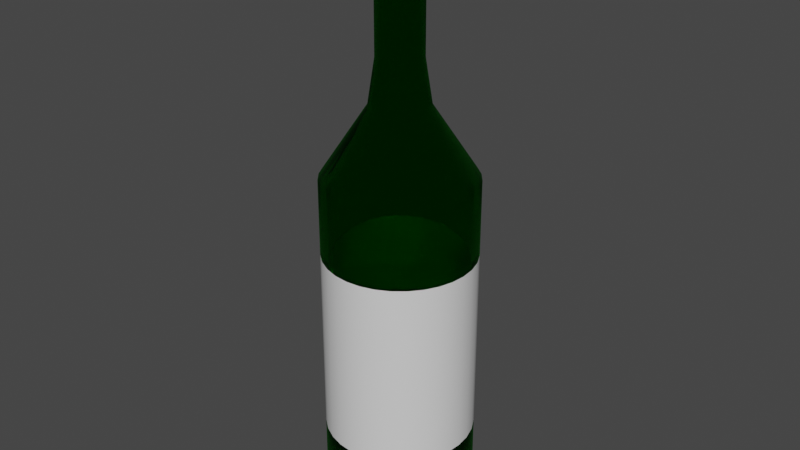# Source: Bottle1.blend  (saved by Blender 2.81.16; exported with 4.5.12 LTS)
import bpy
from mathutils import Matrix  # noqa: F401  (used for matrix-valued properties, if any)

bpy.ops.wm.read_factory_settings(use_empty=True)
scene = bpy.context.scene
scene.name = 'Scene'

# ---- collections
col_collection = bpy.data.collections.new('Collection'); scene.collection.children.link(col_collection)

# ---- images (referenced by path relative to the original .blend; pixels are not part of the script)
import os
ASSET_DIR = os.environ.get("B2B_ASSET_DIR", "")  # directory of the original .blend (textures are referenced by path, not embedded)
HERE = os.path.dirname(os.path.abspath(__file__))  # packed textures are extracted next to this script under _unpacked/

def load_image(name, relpath, width, height, colorspace="sRGB"):
    """Load a texture the original file referenced (path relative to the .blend, or extracted next to this script)."""
    p = next((c for c in (os.path.join(HERE, relpath), os.path.join(ASSET_DIR, relpath)) if relpath and os.path.exists(c)), "")
    if p:
        img = bpy.data.images.load(p, check_existing=True)
        img.name = name
    else:  # same state as the original file: an image datablock whose file is absent (Cycles renders it pink)
        img = bpy.data.images.new(name, width, height)
        img.source = "FILE"
        img.filepath = "//" + (relpath or name)
    img.colorspace_settings.name = colorspace
    return img
img_untitled = load_image('Untitled', 'BottleTex.png', 1024, 1024, 'sRGB')

# ---- materials (node trees are filled in below, after node groups)
mat_material_001 = bpy.data.materials.new('Material.001')
mat_material_002 = bpy.data.materials.new('Material.002')

# ---- material node trees
mat_material_001.use_nodes = True; mat_material_001.node_tree.nodes.clear()
_N = mat_material_001.node_tree.nodes; _L = mat_material_001.node_tree.links
n0 = _N.new('ShaderNodeOutputMaterial'); n0.name = 'Material Output'; n0.location = (300, 300)
n1 = _N.new('ShaderNodeBsdfGlass'); n1.name = 'Glass BSDF'; n1.location = (-95, 265)
n1.distribution = 'BECKMANN'
n1.inputs[0].default_value = (0.1277, 1.0, 0.1345, 1.0)
n1.inputs[2].default_value = 1.45
n2 = _N.new('ShaderNodeBsdfRefraction'); n2.name = 'Refraction BSDF'; n2.location = (-92, 48)
n2.inputs[0].default_value = (0.01546, 0.252, 0.01759, 1.0)
n3 = _N.new('ShaderNodeMixShader'); n3.name = 'Mix Shader'; n3.location = (109, 182)
n4 = _N.new('ShaderNodeTexImage'); n4.name = 'Image Texture'; n4.location = (-592, 255)
n4.image = img_untitled
_L.new(n1.outputs[0], n3.inputs[1])
_L.new(n2.outputs[0], n3.inputs[2])
_L.new(n3.outputs[0], n0.inputs[0])
n0.is_active_output = True
mat_material_002.use_nodes = True; mat_material_002.node_tree.nodes.clear()
_N = mat_material_002.node_tree.nodes; _L = mat_material_002.node_tree.links
n0 = _N.new('ShaderNodeOutputMaterial'); n0.name = 'Material Output'; n0.location = (300, 300)
n1 = _N.new('ShaderNodeBsdfPrincipled'); n1.name = 'Principled BSDF'; n1.location = (10, 300)
n1.distribution = 'GGX'
n1.subsurface_method = 'BURLEY'
n1.inputs[3].default_value = 1.45
n1.inputs[27].default_value = (0.0, 0.0, 0.0, 1.0)
n1.inputs[28].default_value = 1.0
n2 = _N.new('ShaderNodeTexImage'); n2.name = 'Image Texture'; n2.location = (-495, 312)
n2.image = img_untitled
_L.new(n1.outputs[0], n0.inputs[0])
n0.is_active_output = True

# ---- world
world_world = bpy.data.worlds.new('World'); scene.world = world_world
world_world.use_nodes = True; world_world.node_tree.nodes.clear()
_N = world_world.node_tree.nodes; _L = world_world.node_tree.links
n0 = _N.new('ShaderNodeOutputWorld'); n0.name = 'World Output'; n0.location = (300, 300)
n1 = _N.new('ShaderNodeBackground'); n1.name = 'Background'; n1.location = (10, 300)
n1.inputs[0].default_value = (0.05088, 0.05088, 0.05088, 1.0)
_L.new(n1.outputs[0], n0.inputs[0])
n0.is_active_output = True
world_world.color = (0.05088, 0.05088, 0.05088)
world_world.use_sun_shadow = False
world_world.sun_shadow_jitter_overblur = 0.0

# ---- meshes
me_cylinder_002 = bpy.data.meshes.new('Cylinder.002')
me_cylinder_002.from_pydata([(0.0, 0.8819, -0.8091), (0.172, 0.8649, -0.8091), (0.3375, 0.8147, -0.8091), (0.4899, 0.7333, -0.8091), (0.6236, 0.6236, -0.8091), (0.7333, 0.4899, -0.8091), (0.8147, 0.3375, -0.8091), (0.8649, 0.172, -0.8091), (0.8819, 6.658e-08, -0.8091), (0.8649, -0.172, -0.8091), (0.8147, -0.3375, -0.8091), (0.7333, -0.4899, -0.8091), (0.6236, -0.6236, -0.8091), (0.4899, -0.7333, -0.8091), (0.3375, -0.8147, -0.8091), (0.172, -0.8649, -0.8091), (-2.874e-07, -0.8819, -0.8091), (-0.172, -0.8649, -0.8091), (-0.3375, -0.8147, -0.8091), (-0.4899, -0.7333, -0.8091), (-0.6236, -0.6236, -0.8091), (-0.7333, -0.4899, -0.8091), (-0.8147, -0.3375, -0.8091), (-0.8649, -0.172, -0.8091), (-0.8819, 8.515e-07, -0.8091), (-0.8649, 0.172, -0.8091), (-0.8147, 0.3375, -0.8091), (-0.7332, 0.4899, -0.8091), (-0.6236, 0.6236, -0.8091), (-0.4899, 0.7333, -0.8091), (-0.3375, 0.8147, -0.8091), (-0.172, 0.8649, -0.8091), (0.0, 1.0, -1.0), (0.0, 1.0, 2.986), (0.1951, 0.9808, -1.0), (0.1951, 0.9808, 2.986), (0.3827, 0.9239, -1.0), (0.3827, 0.9239, 2.986), (0.5556, 0.8315, -1.0), (0.5556, 0.8315, 2.986), (0.7071, 0.7071, -1.0), (0.7071, 0.7071, 2.986), (0.8315, 0.5556, -1.0), (0.8315, 0.5556, 2.986), (0.9239, 0.3827, -1.0), (0.9239, 0.3827, 2.986), (0.9808, 0.1951, -1.0), (0.9808, 0.1951, 2.986), (1.0, 7.55e-08, -1.0), (1.0, 7.55e-08, 2.986), (0.9808, -0.1951, -1.0), (0.9808, -0.1951, 2.986), (0.9239, -0.3827, -1.0), (0.9239, -0.3827, 2.986), (0.8315, -0.5556, -1.0), (0.8315, -0.5556, 2.986), (0.7071, -0.7071, -1.0), (0.7071, -0.7071, 2.986), (0.5556, -0.8315, -1.0), (0.5556, -0.8315, 2.986), (0.3827, -0.9239, -1.0), (0.3827, -0.9239, 2.986), (0.1951, -0.9808, -1.0), (0.1951, -0.9808, 2.986), (-3.258e-07, -1.0, -1.0), (-3.258e-07, -1.0, 2.986), (-0.1951, -0.9808, -1.0), (-0.1951, -0.9808, 2.986), (-0.3827, -0.9239, -1.0), (-0.3827, -0.9239, 2.986), (-0.5556, -0.8315, -1.0), (-0.5556, -0.8315, 2.986), (-0.7071, -0.7071, -1.0), (-0.7071, -0.7071, 2.986), (-0.8315, -0.5556, -1.0), (-0.8315, -0.5556, 2.986), (-0.9239, -0.3827, -1.0), (-0.9239, -0.3827, 2.986), (-0.9808, -0.1951, -1.0), (-0.9808, -0.1951, 2.986), (-1.0, 9.656e-07, -1.0), (-1.0, 9.656e-07, 2.986), (-0.9808, 0.1951, -1.0), (-0.9808, 0.1951, 2.986), (-0.9239, 0.3827, -1.0), (-0.9239, 0.3827, 2.986), (-0.8315, 0.5556, -1.0), (-0.8315, 0.5556, 2.986), (-0.7071, 0.7071, -1.0), (-0.7071, 0.7071, 2.986), (-0.5556, 0.8315, -1.0), (-0.5556, 0.8315, 2.986), (-0.3827, 0.9239, -1.0), (-0.3827, 0.9239, 2.986), (-0.1951, 0.9808, -1.0), (-0.1951, 0.9808, 2.986), (0.7333, -0.4899, 2.986), (0.0, 0.8819, 2.986), (-0.172, 0.8649, 2.986), (-0.3375, 0.8147, 2.986), (-0.8147, -0.3375, 2.986), (-0.7333, -0.4899, 2.986), (-0.8649, -0.172, 2.986), (-0.6236, -0.6236, 2.986), (-0.172, -0.8649, 2.986), (-2.874e-07, -0.8819, 2.986), (-0.3375, -0.8147, 2.986), (0.8649, 0.172, 2.986), (0.4899, 0.7333, 2.986), (0.8819, 6.658e-08, 2.986), (0.8147, 0.3375, 2.986), (0.172, -0.8649, 2.986), (-0.6236, 0.6236, 2.986), (-0.4899, 0.7333, 2.986), (-0.7332, 0.4899, 2.986), (0.8649, -0.172, 2.986), (0.4899, -0.7333, 2.986), (0.6236, -0.6236, 2.986), (0.8147, -0.3375, 2.986), (-0.8819, 8.515e-07, 2.986), (-0.4899, -0.7333, 2.986), (-0.8649, 0.172, 2.986), (0.6236, 0.6236, 2.986), (0.3375, -0.8147, 2.986), (0.7333, 0.4899, 2.986), (-0.8147, 0.3375, 2.986), (0.3375, 0.8147, 2.986), (0.172, 0.8649, 2.986), (0.07572, 0.3806, 3.785), (-4.631e-07, 0.3881, 3.785), (0.1485, 0.3586, 3.785), (0.2156, 0.3227, 3.785), (0.2744, 0.2744, 3.785), (0.3227, 0.2156, 3.785), (0.3586, 0.1485, 3.785), (0.3806, 0.07572, 3.785), (0.3881, -4.346e-08, 3.785), (0.3806, -0.07572, 3.785), (0.3586, -0.1485, 3.785), (0.3227, -0.2156, 3.785), (0.2744, -0.2744, 3.785), (0.2156, -0.3227, 3.785), (0.1485, -0.3586, 3.785), (0.07572, -0.3806, 3.785), (-5.895e-07, -0.3881, 3.785), (-0.07572, -0.3806, 3.785), (-0.1485, -0.3586, 3.785), (-0.2156, -0.3227, 3.785), (-0.2744, -0.2744, 3.785), (-0.3227, -0.2156, 3.785), (-0.3586, -0.1485, 3.785), (-0.3806, -0.07572, 3.785), (-0.3881, 3.02e-07, 3.785), (-0.3806, 0.07572, 3.785), (-0.3586, 0.1485, 3.785), (-0.3227, 0.2156, 3.785), (-0.2744, 0.2744, 3.785), (-0.2156, 0.3227, 3.785), (-0.1485, 0.3586, 3.785), (-0.07572, 0.3806, 3.785), (0.2846, -0.1901, 3.785), (0.3162, -0.131, 3.785), (-4.631e-07, 0.3423, 3.785), (-0.06677, 0.3357, 3.785), (-0.131, 0.3162, 3.785), (-0.3162, -0.131, 3.785), (-0.2846, -0.1901, 3.785), (-0.242, -0.242, 3.785), (-0.3357, -0.06677, 3.785), (-0.1902, -0.2846, 3.785), (-0.06677, -0.3357, 3.785), (-5.746e-07, -0.3423, 3.785), (-0.131, -0.3162, 3.785), (0.3357, 0.06677, 3.785), (0.3162, 0.131, 3.785), (0.1901, 0.2846, 3.785), (0.131, 0.3162, 3.785), (0.3423, -4.692e-08, 3.785), (0.2846, 0.1901, 3.785), (-0.1901, 0.2846, 3.785), (-0.242, 0.242, 3.785), (0.06677, -0.3357, 3.785), (-0.2846, 0.1901, 3.785), (0.3357, -0.06677, 3.785), (0.1901, -0.2846, 3.785), (0.242, -0.242, 3.785), (-0.3423, 2.577e-07, 3.785), (-0.3357, 0.06677, 3.785), (0.242, 0.242, 3.785), (0.131, -0.3162, 3.785), (-0.3162, 0.131, 3.785), (0.06677, 0.3357, 3.785), (0.05806, 0.2919, 4.292), (-5.586e-07, 0.2976, 4.292), (0.1139, 0.275, 4.292), (0.1653, 0.2475, 4.292), (0.2104, 0.2104, 4.292), (0.2475, 0.1653, 4.292), (0.275, 0.1139, 4.292), (0.2919, 0.05806, 4.292), (0.2976, -8.126e-08, 4.292), (0.2919, -0.05806, 4.292), (0.275, -0.1139, 4.292), (0.2475, -0.1653, 4.292), (0.2104, -0.2104, 4.292), (0.1653, -0.2475, 4.292), (0.1139, -0.275, 4.292), (0.05806, -0.2919, 4.292), (-6.556e-07, -0.2976, 4.292), (-0.05806, -0.2919, 4.292), (-0.1139, -0.275, 4.292), (-0.1653, -0.2475, 4.292), (-0.2104, -0.2104, 4.292), (-0.2475, -0.1653, 4.292), (-0.275, -0.1139, 4.292), (-0.2919, -0.05806, 4.292), (-0.2976, 1.837e-07, 4.292), (-0.2919, 0.05806, 4.292), (-0.275, 0.1139, 4.292), (-0.2475, 0.1653, 4.292), (-0.2104, 0.2104, 4.292), (-0.1653, 0.2475, 4.292), (-0.1139, 0.275, 4.292), (-0.05806, 0.2919, 4.292), (0.2182, -0.1458, 4.292), (0.2425, -0.1004, 4.292), (-5.586e-07, 0.2625, 4.292), (-0.0512, 0.2574, 4.292), (-0.1004, 0.2425, 4.292), (-0.2425, -0.1004, 4.292), (-0.2182, -0.1458, 4.292), (-0.1856, -0.1856, 4.292), (-0.2574, -0.0512, 4.292), (-0.1458, -0.2182, 4.292), (-0.0512, -0.2574, 4.292), (-6.441e-07, -0.2625, 4.292), (-0.1004, -0.2425, 4.292), (0.2574, 0.0512, 4.292), (0.2425, 0.1004, 4.292), (0.1458, 0.2182, 4.292), (0.1004, 0.2425, 4.292), (0.2625, -8.391e-08, 4.292), (0.2182, 0.1458, 4.292), (-0.1458, 0.2182, 4.292), (-0.1856, 0.1856, 4.292), (0.0512, -0.2574, 4.292), (-0.2182, 0.1458, 4.292), (0.2574, -0.0512, 4.292), (0.1458, -0.2182, 4.292), (0.1856, -0.1856, 4.292), (-0.2625, 1.497e-07, 4.292), (-0.2574, 0.0512, 4.292), (0.1856, 0.1856, 4.292), (0.1004, -0.2425, 4.292), (-0.2425, 0.1004, 4.292), (0.0512, 0.2574, 4.292), (0.05806, 0.2919, 5.852), (5.298e-07, 0.2976, 5.852), (0.1139, 0.275, 5.852), (0.1653, 0.2475, 5.852), (0.2104, 0.2104, 5.852), (0.2475, 0.1653, 5.852), (0.275, 0.1139, 5.852), (0.2919, 0.05806, 5.852), (0.2976, -3.143e-07, 5.852), (0.2919, -0.05806, 5.852), (0.275, -0.1139, 5.852), (0.2475, -0.1653, 5.852), (0.2104, -0.2104, 5.852), (0.1653, -0.2475, 5.852), (0.1139, -0.275, 5.852), (0.05806, -0.2919, 5.852), (4.329e-07, -0.2976, 5.852), (-0.05806, -0.2919, 5.852), (-0.1139, -0.275, 5.852), (-0.1653, -0.2475, 5.852), (-0.2104, -0.2104, 5.852), (-0.2475, -0.1653, 5.852), (-0.275, -0.1139, 5.852), (-0.2919, -0.05806, 5.852), (-0.2976, -4.939e-08, 5.852), (-0.2919, 0.05806, 5.852), (-0.275, 0.1139, 5.852), (-0.2475, 0.1653, 5.852), (-0.2104, 0.2104, 5.852), (-0.1653, 0.2475, 5.852), (-0.1139, 0.275, 5.852), (-0.05806, 0.2919, 5.852), (0.2182, -0.1458, 5.852), (0.2425, -0.1004, 5.852), (5.298e-07, 0.2625, 5.852), (-0.0512, 0.2574, 5.852), (-0.1004, 0.2425, 5.852), (-0.2425, -0.1004, 5.852), (-0.2182, -0.1458, 5.852), (-0.1856, -0.1856, 5.852), (-0.2574, -0.0512, 5.852), (-0.1458, -0.2182, 5.852), (-0.0512, -0.2574, 5.852), (4.443e-07, -0.2625, 5.852), (-0.1004, -0.2425, 5.852), (0.2574, 0.0512, 5.852), (0.2425, 0.1004, 5.852), (0.1458, 0.2182, 5.852), (0.1004, 0.2425, 5.852), (0.2625, -3.17e-07, 5.852), (0.2182, 0.1458, 5.852), (-0.1458, 0.2182, 5.852), (-0.1856, 0.1856, 5.852), (0.0512, -0.2574, 5.852), (-0.2182, 0.1458, 5.852), (0.2574, -0.0512, 5.852), (0.1458, -0.2182, 5.852), (0.1856, -0.1856, 5.852), (-0.2625, -8.334e-08, 5.852), (-0.2574, 0.0512, 5.852), (0.1856, 0.1856, 5.852), (0.1004, -0.2425, 5.852), (-0.2425, 0.1004, 5.852), (0.0512, 0.2574, 5.852), (0.2976, -2.895e-07, 5.686), (0.2919, -0.05806, 5.686), (0.275, -0.1139, 5.686), (0.2475, -0.1653, 5.686), (0.2104, -0.2104, 5.686), (0.1653, -0.2475, 5.686), (0.1139, -0.275, 5.686), (0.05806, -0.2919, 5.686), (3.17e-07, -0.2976, 5.686), (-0.05806, -0.2919, 5.686), (-0.1139, -0.275, 5.686), (-0.1653, -0.2475, 5.686), (-0.2104, -0.2104, 5.686), (-0.2475, -0.1653, 5.686), (-0.275, -0.1139, 5.686), (-0.2919, -0.05806, 5.686), (-0.2976, -2.459e-08, 5.686), (-0.2919, 0.05806, 5.686), (-0.275, 0.1139, 5.686), (-0.2475, 0.1653, 5.686), (4.14e-07, 0.2976, 5.686), (0.05806, 0.2919, 5.686), (-0.2104, 0.2104, 5.686), (0.1139, 0.275, 5.686), (-0.1653, 0.2475, 5.686), (0.1653, 0.2475, 5.686), (-0.1139, 0.275, 5.686), (0.2104, 0.2104, 5.686), (-0.05806, 0.2919, 5.686), (0.2475, 0.1653, 5.686), (0.275, 0.1139, 5.686), (0.2919, 0.05806, 5.686), (0.06523, 0.3279, 5.831), (5.332e-07, 0.3343, 5.831), (0.1279, 0.3089, 5.831), (0.1857, 0.278, 5.831), (0.2364, 0.2364, 5.831), (0.278, 0.1857, 5.831), (0.3089, 0.1279, 5.831), (0.3279, 0.06523, 5.831), (0.3343, -3.264e-07, 5.831), (0.3279, -0.06523, 5.831), (0.3089, -0.1279, 5.831), (0.278, -0.1857, 5.831), (0.2364, -0.2364, 5.831), (0.1857, -0.278, 5.831), (0.1279, -0.3089, 5.831), (0.06523, -0.3279, 5.831), (4.242e-07, -0.3343, 5.831), (-0.06523, -0.3279, 5.831), (-0.1279, -0.3089, 5.831), (-0.1857, -0.278, 5.831), (-0.2364, -0.2364, 5.831), (-0.278, -0.1857, 5.831), (-0.3089, -0.1279, 5.831), (-0.3279, -0.06523, 5.831), (-0.3343, -2.884e-08, 5.831), (-0.3279, 0.06523, 5.831), (-0.3089, 0.1279, 5.831), (-0.278, 0.1857, 5.831), (-0.2364, 0.2364, 5.831), (-0.1857, 0.278, 5.831), (-0.1279, 0.3089, 5.831), (-0.06523, 0.3279, 5.831), (0.3343, -2.986e-07, 5.707), (4.03e-07, 0.3343, 5.707), (0.3279, -0.06523, 5.707), (0.3089, -0.1279, 5.707), (0.278, -0.1857, 5.707), (0.2364, -0.2364, 5.707), (0.1857, -0.278, 5.707), (0.1279, -0.3089, 5.707), (0.06523, -0.3279, 5.707), (2.941e-07, -0.3343, 5.707), (-0.06523, -0.3279, 5.707), (-0.1279, -0.3089, 5.707), (-0.1857, -0.278, 5.707), (-0.2364, -0.2364, 5.707), (-0.278, -0.1857, 5.707), (-0.3089, -0.1279, 5.707), (-0.3279, -0.06523, 5.707), (-0.3343, -9.7e-10, 5.707), (-0.3279, 0.06523, 5.707), (-0.3089, 0.1279, 5.707), (-0.278, 0.1857, 5.707), (0.06523, 0.3279, 5.707), (-0.2364, 0.2364, 5.707), (0.1279, 0.3089, 5.707), (-0.1857, 0.278, 5.707), (0.1857, 0.278, 5.707), (-0.1279, 0.3089, 5.707), (0.2364, 0.2364, 5.707), (-0.06523, 0.3279, 5.707), (0.278, 0.1857, 5.707), (0.3089, 0.1279, 5.707), (0.3279, 0.06523, 5.707), (0.0, 1.0, 2.111), (0.1951, 0.9808, 2.111), (0.3827, 0.9239, 2.111), (0.5556, 0.8315, 2.111), (0.7071, 0.7071, 2.111), (0.8315, 0.5556, 2.111), (0.9239, 0.3827, 2.111), (0.9808, 0.1951, 2.111), (1.0, 7.55e-08, 2.111), (0.9808, -0.1951, 2.111), (0.9239, -0.3827, 2.111), (0.8315, -0.5556, 2.111), (0.7071, -0.7071, 2.111), (0.5556, -0.8315, 2.111), (0.3827, -0.9239, 2.111), (0.1951, -0.9808, 2.111), (-3.258e-07, -1.0, 2.111), (-0.1951, -0.9808, 2.111), (-0.3827, -0.9239, 2.111), (-0.5556, -0.8315, 2.111), (-0.7071, -0.7071, 2.111), (-0.8315, -0.5556, 2.111), (-0.9239, -0.3827, 2.111), (-0.9808, -0.1951, 2.111), (-1.0, 9.656e-07, 2.111), (-0.9808, 0.1951, 2.111), (-0.9239, 0.3827, 2.111), (-0.8315, 0.5556, 2.111), (-0.7071, 0.7071, 2.111), (-0.5556, 0.8315, 2.111), (-0.3827, 0.9239, 2.111), (-0.1951, 0.9808, 2.111), (0.1951, 0.9808, -0.06197), (0.3827, 0.9239, -0.06197), (0.5556, 0.8315, -0.06197), (0.7071, 0.7071, -0.06197), (0.8315, 0.5556, -0.06197), (0.9239, 0.3827, -0.06197), (0.9808, 0.1951, -0.06197), (1.0, 7.55e-08, -0.06197), (0.9808, -0.1951, -0.06197), (0.9239, -0.3827, -0.06197), (0.8315, -0.5556, -0.06197), (0.7071, -0.7071, -0.06197), (0.5556, -0.8315, -0.06197), (0.3827, -0.9239, -0.06197), (0.1951, -0.9808, -0.06197), (-3.258e-07, -1.0, -0.06197), (-0.1951, -0.9808, -0.06197), (-0.3827, -0.9239, -0.06197), (-0.5556, -0.8315, -0.06197), (-0.7071, -0.7071, -0.06197), (-0.8315, -0.5556, -0.06197), (-0.9239, -0.3827, -0.06197), (-0.9808, -0.1951, -0.06197), (-1.0, 9.656e-07, -0.06197), (-0.9808, 0.1951, -0.06197), (-0.9239, 0.3827, -0.06197), (-0.8315, 0.5556, -0.06197), (-0.7071, 0.7071, -0.06197), (-0.5556, 0.8315, -0.06197), (-0.3827, 0.9239, -0.06197), (-0.1951, 0.9808, -0.06197), (0.0, 1.0, -0.06197)], [], [(0, 1, 127, 97), (1, 2, 126, 127), (2, 3, 108, 126), (3, 4, 122, 108), (4, 5, 124, 122), (5, 6, 110, 124), (6, 7, 107, 110), (7, 8, 109, 107), (8, 9, 115, 109), (9, 10, 118, 115), (10, 11, 96, 118), (11, 12, 117, 96), (12, 13, 116, 117), (13, 14, 123, 116), (14, 15, 111, 123), (15, 16, 105, 111), (16, 17, 104, 105), (17, 18, 106, 104), (18, 19, 120, 106), (19, 20, 103, 120), (20, 21, 101, 103), (21, 22, 100, 101), (22, 23, 102, 100), (23, 24, 119, 102), (24, 25, 121, 119), (25, 26, 125, 121), (26, 27, 114, 125), (27, 28, 112, 114), (28, 29, 113, 112), (29, 30, 99, 113), (30, 31, 98, 99), (31, 0, 97, 98), (0, 31, 30, 29, 28, 27, 26, 25, 24, 23, 22, 21, 20, 19, 18, 17, 16, 15, 14, 13, 12, 11, 10, 9, 8, 7, 6, 5, 4, 3, 2, 1), (416, 33, 35, 417), (417, 35, 37, 418), (418, 37, 39, 419), (419, 39, 41, 420), (420, 41, 43, 421), (421, 43, 45, 422), (422, 45, 47, 423), (423, 47, 49, 424), (424, 49, 51, 425), (425, 51, 53, 426), (426, 53, 55, 427), (427, 55, 57, 428), (428, 57, 59, 429), (429, 59, 61, 430), (430, 61, 63, 431), (431, 63, 65, 432), (432, 65, 67, 433), (433, 67, 69, 434), (434, 69, 71, 435), (435, 71, 73, 436), (436, 73, 75, 437), (437, 75, 77, 438), (438, 77, 79, 439), (439, 79, 81, 440), (440, 81, 83, 441), (441, 83, 85, 442), (442, 85, 87, 443), (443, 87, 89, 444), (444, 89, 91, 445), (445, 91, 93, 446), (37, 35, 128, 130), (446, 93, 95, 447), (447, 95, 33, 416), (32, 34, 36, 38, 40, 42, 44, 46, 48, 50, 52, 54, 56, 58, 60, 62, 64, 66, 68, 70, 72, 74, 76, 78, 80, 82, 84, 86, 88, 90, 92, 94), (89, 87, 155, 156), (129, 159, 223, 193), (184, 189, 253, 248), (111, 105, 171, 181), (55, 53, 138, 139), (114, 112, 180, 182), (73, 71, 147, 148), (109, 115, 183, 177), (91, 89, 156, 157), (39, 37, 130, 131), (117, 116, 184, 185), (57, 55, 139, 140), (115, 118, 161, 183), (75, 73, 148, 149), (96, 117, 185, 160), (93, 91, 157, 158), (41, 39, 131, 132), (102, 119, 186, 168), (59, 57, 140, 141), (113, 99, 164, 179), (77, 75, 149, 150), (106, 120, 169, 172), (95, 93, 158, 159), (43, 41, 132, 133), (119, 121, 187, 186), (61, 59, 141, 142), (108, 122, 188, 175), (79, 77, 150, 151), (116, 123, 189, 184), (33, 95, 159, 129), (45, 43, 133, 134), (122, 124, 178, 188), (118, 96, 160, 161), (63, 61, 142, 143), (123, 111, 181, 189), (98, 97, 162, 163), (81, 79, 151, 152), (125, 114, 182, 190), (99, 98, 163, 164), (47, 45, 134, 135), (127, 126, 176, 191), (101, 100, 165, 166), (65, 63, 143, 144), (121, 125, 190, 187), (103, 101, 166, 167), (83, 81, 152, 153), (97, 127, 191, 162), (100, 102, 168, 165), (49, 47, 135, 136), (120, 103, 167, 169), (67, 65, 144, 145), (105, 104, 170, 171), (85, 83, 153, 154), (104, 106, 172, 170), (51, 49, 136, 137), (110, 107, 173, 174), (69, 67, 145, 146), (35, 33, 129, 128), (126, 108, 175, 176), (87, 85, 154, 155), (107, 109, 177, 173), (53, 51, 137, 138), (124, 110, 174, 178), (71, 69, 146, 147), (112, 113, 179, 180), (228, 227, 291, 292), (254, 246, 310, 318), (134, 133, 197, 198), (188, 178, 242, 252), (161, 160, 224, 225), (135, 134, 198, 199), (189, 181, 245, 253), (163, 162, 226, 227), (136, 135, 199, 200), (190, 182, 246, 254), (164, 163, 227, 228), (137, 136, 200, 201), (191, 176, 240, 255), (166, 165, 229, 230), (138, 137, 201, 202), (187, 190, 254, 251), (167, 166, 230, 231), (139, 138, 202, 203), (162, 191, 255, 226), (165, 168, 232, 229), (140, 139, 203, 204), (169, 167, 231, 233), (141, 140, 204, 205), (171, 170, 234, 235), (142, 141, 205, 206), (170, 172, 236, 234), (143, 142, 206, 207), (174, 173, 237, 238), (144, 143, 207, 208), (176, 175, 239, 240), (145, 144, 208, 209), (173, 177, 241, 237), (146, 145, 209, 210), (178, 174, 238, 242), (147, 146, 210, 211), (180, 179, 243, 244), (148, 147, 211, 212), (181, 171, 235, 245), (149, 148, 212, 213), (182, 180, 244, 246), (150, 149, 213, 214), (177, 183, 247, 241), (151, 150, 214, 215), (185, 184, 248, 249), (152, 151, 215, 216), (183, 161, 225, 247), (153, 152, 216, 217), (160, 185, 249, 224), (154, 153, 217, 218), (168, 186, 250, 232), (155, 154, 218, 219), (128, 129, 193, 192), (179, 164, 228, 243), (156, 155, 219, 220), (130, 128, 192, 194), (172, 169, 233, 236), (157, 156, 220, 221), (131, 130, 194, 195), (186, 187, 251, 250), (158, 157, 221, 222), (132, 131, 195, 196), (175, 188, 252, 239), (159, 158, 222, 223), (133, 132, 196, 197), (256, 257, 287, 286, 285, 284, 283, 282, 281, 280, 314, 315, 318, 310, 308, 307, 292, 291, 290, 319, 304, 303, 316, 306, 302, 301, 305, 264, 263, 262, 261, 260, 259, 258), (264, 305, 311, 289, 288, 313, 312, 317, 309, 299, 298, 300, 297, 295, 294, 293, 296, 314, 280, 279, 278, 277, 276, 275, 274, 273, 272, 271, 270, 269, 268, 267, 266, 265), (282, 283, 379, 378), (255, 240, 304, 319), (230, 229, 293, 294), (329, 328, 393, 394), (251, 254, 318, 315), (231, 230, 294, 295), (281, 282, 378, 377), (226, 255, 319, 290), (229, 232, 296, 293), (330, 329, 394, 395), (233, 231, 295, 297), (280, 281, 377, 376), (235, 234, 298, 299), (331, 330, 395, 396), (234, 236, 300, 298), (279, 280, 376, 375), (238, 237, 301, 302), (332, 331, 396, 397), (240, 239, 303, 304), (278, 279, 375, 374), (237, 241, 305, 301), (333, 332, 397, 398), (242, 238, 302, 306), (277, 278, 374, 373), (244, 243, 307, 308), (334, 333, 398, 399), (245, 235, 299, 309), (276, 277, 373, 372), (246, 244, 308, 310), (335, 334, 399, 400), (241, 247, 311, 305), (275, 276, 372, 371), (249, 248, 312, 313), (336, 335, 400, 401), (247, 225, 289, 311), (274, 275, 371, 370), (224, 249, 313, 288), (337, 336, 401, 402), (232, 250, 314, 296), (273, 274, 370, 369), (338, 337, 402, 403), (243, 228, 292, 307), (272, 273, 369, 368), (339, 338, 403, 404), (236, 233, 297, 300), (271, 272, 368, 367), (341, 340, 385, 405), (250, 251, 315, 314), (270, 271, 367, 366), (342, 339, 404, 406), (239, 252, 316, 303), (269, 270, 366, 365), (343, 341, 405, 407), (248, 253, 317, 312), (268, 269, 365, 364), (344, 342, 406, 408), (252, 242, 306, 316), (225, 224, 288, 289), (267, 268, 364, 363), (253, 245, 309, 317), (227, 226, 290, 291), (345, 343, 407, 409), (200, 199, 351, 320), (199, 198, 350, 351), (198, 197, 349, 350), (193, 223, 348, 340), (197, 196, 347, 349), (223, 222, 346, 348), (196, 195, 345, 347), (222, 221, 344, 346), (195, 194, 343, 345), (221, 220, 342, 344), (194, 192, 341, 343), (220, 219, 339, 342), (192, 193, 340, 341), (219, 218, 338, 339), (218, 217, 337, 338), (217, 216, 336, 337), (216, 215, 335, 336), (215, 214, 334, 335), (214, 213, 333, 334), (213, 212, 332, 333), (212, 211, 331, 332), (211, 210, 330, 331), (210, 209, 329, 330), (209, 208, 328, 329), (208, 207, 327, 328), (207, 206, 326, 327), (206, 205, 325, 326), (205, 204, 324, 325), (204, 203, 323, 324), (203, 202, 322, 323), (202, 201, 321, 322), (201, 200, 320, 321), (386, 384, 360, 361), (387, 386, 361, 362), (388, 387, 362, 363), (389, 388, 363, 364), (390, 389, 364, 365), (391, 390, 365, 366), (392, 391, 366, 367), (393, 392, 367, 368), (394, 393, 368, 369), (395, 394, 369, 370), (396, 395, 370, 371), (397, 396, 371, 372), (398, 397, 372, 373), (399, 398, 373, 374), (400, 399, 374, 375), (401, 400, 375, 376), (402, 401, 376, 377), (403, 402, 377, 378), (404, 403, 378, 379), (405, 385, 353, 352), (406, 404, 379, 380), (407, 405, 352, 354), (408, 406, 380, 381), (409, 407, 354, 355), (410, 408, 381, 382), (411, 409, 355, 356), (412, 410, 382, 383), (413, 411, 356, 357), (385, 412, 383, 353), (414, 413, 357, 358), (415, 414, 358, 359), (384, 415, 359, 360), (257, 256, 352, 353), (328, 327, 392, 393), (283, 284, 380, 379), (256, 258, 354, 352), (327, 326, 391, 392), (284, 285, 381, 380), (258, 259, 355, 354), (326, 325, 390, 391), (320, 351, 415, 384), (285, 286, 382, 381), (259, 260, 356, 355), (325, 324, 389, 390), (351, 350, 414, 415), (286, 287, 383, 382), (260, 261, 357, 356), (324, 323, 388, 389), (350, 349, 413, 414), (287, 257, 353, 383), (261, 262, 358, 357), (323, 322, 387, 388), (340, 348, 412, 385), (262, 263, 359, 358), (322, 321, 386, 387), (349, 347, 411, 413), (263, 264, 360, 359), (321, 320, 384, 386), (348, 346, 410, 412), (264, 265, 361, 360), (347, 345, 409, 411), (265, 266, 362, 361), (346, 344, 408, 410), (266, 267, 363, 362), (478, 447, 416, 479), (477, 446, 447, 478), (476, 445, 446, 477), (475, 444, 445, 476), (474, 443, 444, 475), (473, 442, 443, 474), (472, 441, 442, 473), (471, 440, 441, 472), (470, 439, 440, 471), (469, 438, 439, 470), (468, 437, 438, 469), (467, 436, 437, 468), (466, 435, 436, 467), (465, 434, 435, 466), (464, 433, 434, 465), (463, 432, 433, 464), (462, 431, 432, 463), (461, 430, 431, 462), (460, 429, 430, 461), (459, 428, 429, 460), (458, 427, 428, 459), (457, 426, 427, 458), (456, 425, 426, 457), (455, 424, 425, 456), (454, 423, 424, 455), (453, 422, 423, 454), (452, 421, 422, 453), (451, 420, 421, 452), (450, 419, 420, 451), (449, 418, 419, 450), (448, 417, 418, 449), (479, 416, 417, 448), (32, 479, 448, 34), (34, 448, 449, 36), (36, 449, 450, 38), (38, 450, 451, 40), (40, 451, 452, 42), (42, 452, 453, 44), (44, 453, 454, 46), (46, 454, 455, 48), (48, 455, 456, 50), (50, 456, 457, 52), (52, 457, 458, 54), (54, 458, 459, 56), (56, 459, 460, 58), (58, 460, 461, 60), (60, 461, 462, 62), (62, 462, 463, 64), (64, 463, 464, 66), (66, 464, 465, 68), (68, 465, 466, 70), (70, 466, 467, 72), (72, 467, 468, 74), (74, 468, 469, 76), (76, 469, 470, 78), (78, 470, 471, 80), (80, 471, 472, 82), (82, 472, 473, 84), (84, 473, 474, 86), (86, 474, 475, 88), (88, 475, 476, 90), (90, 476, 477, 92), (92, 477, 478, 94), (94, 478, 479, 32)])
me_cylinder_002.polygons.foreach_set('use_smooth', [True] * 420)
me_cylinder_002.polygons.foreach_set('material_index', [0, 0, 0, 0, 0, 0, 0, 0, 0, 0, 0, 0, 0, 0, 0, 0, 0, 0, 0, 0, 0, 0, 0, 0, 0, 0, 0, 0, 0, 0, 0, 0, 0, 0, 0, 0, 0, 0, 0, 0, 0, 0, 0, 0, 0, 0, 0, 0, 0, 0, 0, 0, 0, 0, 0, 0, 0, 0, 0, 0, 0, 0, 0, 0, 0, 0, 0, 0, 0, 0, 0, 0, 0, 0, 0, 0, 0, 0, 0, 0, 0, 0, 0, 0, 0, 0, 0, 0, 0, 0, 0, 0, 0, 0, 0, 0, 0, 0, 0, 0, 0, 0, 0, 0, 0, 0, 0, 0, 0, 0, 0, 0, 0, 0, 0, 0, 0, 0, 0, 0, 0, 0, 0, 0, 0, 0, 0, 0, 0, 0, 0, 0, 0, 0, 0, 0, 0, 0, 0, 0, 0, 0, 0, 0, 0, 0, 0, 0, 0, 0, 0, 0, 0, 0, 0, 0, 0, 0, 0, 0, 0, 0, 0, 0, 0, 0, 0, 0, 0, 0, 0, 0, 0, 0, 0, 0, 0, 0, 0, 0, 0, 0, 0, 0, 0, 0, 0, 0, 0, 0, 0, 0, 0, 0, 0, 0, 0, 0, 0, 0, 0, 0, 0, 0, 0, 0, 0, 0, 0, 0, 0, 0, 0, 0, 0, 0, 0, 0, 0, 0, 0, 0, 0, 0, 0, 0, 0, 0, 0, 0, 0, 0, 0, 0, 0, 0, 0, 0, 0, 0, 0, 0, 0, 0, 0, 0, 0, 0, 0, 0, 0, 0, 0, 0, 0, 0, 0, 0, 0, 0, 0, 0, 0, 0, 0, 0, 0, 0, 0, 0, 0, 0, 0, 0, 0, 0, 0, 0, 0, 0, 0, 0, 0, 0, 0, 0, 0, 0, 0, 0, 0, 0, 0, 0, 0, 0, 0, 0, 0, 0, 0, 0, 0, 0, 0, 0, 0, 0, 0, 0, 0, 0, 0, 0, 0, 0, 0, 0, 0, 0, 0, 0, 0, 0, 0, 0, 0, 0, 0, 0, 0, 0, 0, 0, 0, 0, 0, 0, 0, 0, 0, 0, 0, 0, 0, 0, 0, 0, 0, 0, 0, 0, 0, 0, 0, 0, 1, 1, 1, 1, 1, 1, 1, 1, 1, 1, 1, 1, 1, 1, 1, 1, 1, 1, 1, 1, 1, 1, 1, 1, 1, 1, 1, 1, 1, 1, 1, 1, 0, 0, 0, 0, 0, 0, 0, 0, 0, 0, 0, 0, 0, 0, 0, 0, 0, 0, 0, 0, 0, 0, 0, 0, 0, 0, 0, 0, 0, 0, 0, 0])
_uv = me_cylinder_002.uv_layers.new(name='UVMap')
_uv.uv.foreach_set('vector', [1.0, 0.5, 0.9688, 0.5, 0.9688, 0.9093, 1.0, 0.9093, 0.9688, 0.5, 0.9375, 0.5, 0.9375, 0.9093, 0.9688, 0.9093, 0.9375, 0.5, 0.9062, 0.5, 0.9062, 0.9093, 0.9375, 0.9093, 0.9062, 0.5, 0.875, 0.5, 0.875, 0.9093, 0.9062, 0.9093, 0.875, 0.5, 0.8438, 0.5, 0.8438, 0.9093, 0.875, 0.9093, 0.8438, 0.5, 0.8125, 0.5, 0.8125, 0.9093, 0.8438, 0.9093, 0.8125, 0.5, 0.7812, 0.5, 0.7812, 0.9093, 0.8125, 0.9093, 0.7812, 0.5, 0.75, 0.5, 0.75, 0.9093, 0.7812, 0.9093, 0.75, 0.5, 0.7188, 0.5, 0.7188, 0.9093, 0.75, 0.9093, 0.7188, 0.5, 0.6875, 0.5, 0.6875, 0.9093, 0.7188, 0.9093, 0.6875, 0.5, 0.6562, 0.5, 0.6562, 0.9093, 0.6875, 0.9093, 0.6562, 0.5, 0.625, 0.5, 0.625, 0.9093, 0.6562, 0.9093, 0.625, 0.5, 0.5938, 0.5, 0.5938, 0.9093, 0.625, 0.9093, 0.5938, 0.5, 0.5625, 0.5, 0.5625, 0.9093, 0.5938, 0.9093, 0.5625, 0.5, 0.5312, 0.5, 0.5312, 0.9093, 0.5625, 0.9093, 0.5312, 0.5, 0.5, 0.5, 0.5, 0.9093, 0.5312, 0.9093, 0.5, 0.5, 0.4688, 0.5, 0.4688, 0.9093, 0.5, 0.9093, 0.4688, 0.5, 0.4375, 0.5, 0.4375, 0.9093, 0.4688, 0.9093, 0.4375, 0.5, 0.4062, 0.5, 0.4062, 0.9093, 0.4375, 0.9093, 0.4062, 0.5, 0.375, 0.5, 0.375, 0.9093, 0.4062, 0.9093, 0.375, 0.5, 0.3438, 0.5, 0.3438, 0.9093, 0.375, 0.9093, 0.3438, 0.5, 0.3125, 0.5, 0.3125, 0.9093, 0.3438, 0.9093, 0.3125, 0.5, 0.2812, 0.5, 0.2812, 0.9093, 0.3125, 0.9093, 0.2812, 0.5, 0.25, 0.5, 0.25, 0.9093, 0.2812, 0.9093, 0.25, 0.5, 0.2188, 0.5, 0.2188, 0.9093, 0.25, 0.9093, 0.2188, 0.5, 0.1875, 0.5, 0.1875, 0.9093, 0.2188, 0.9093, 0.1875, 0.5, 0.1562, 0.5, 0.1562, 0.9093, 0.1875, 0.9093, 0.1562, 0.5, 0.125, 0.5, 0.125, 0.9093, 0.1562, 0.9093, 0.125, 0.5, 0.09375, 0.5, 0.09375, 0.9093, 0.125, 0.9093, 0.09375, 0.5, 0.0625, 0.5, 0.0625, 0.9093, 0.09375, 0.9093, 0.0625, 0.5, 0.03125, 0.5, 0.03125, 0.9093, 0.0625, 0.9093, 0.03125, 0.5, 0.0, 0.5, 0.0, 0.9093, 0.03125, 0.9093, 0.75, 0.49, 0.7032, 0.4854, 0.6582, 0.4717, 0.6167, 0.4496, 0.5803, 0.4197, 0.5504, 0.3833, 0.5283, 0.3418, 0.5146, 0.2968, 0.51, 0.25, 0.5146, 0.2032, 0.5283, 0.1582, 0.5504, 0.1167, 0.5803, 0.08029, 0.6167, 0.05045, 0.6582, 0.02827, 0.7032, 0.01461, 0.75, 0.01, 0.7968, 0.01461, 0.8418, 0.02827, 0.8833, 0.05045, 0.9197, 0.08029, 0.9496, 0.1167, 0.9717, 0.1582, 0.9854, 0.2032, 0.99, 0.25, 0.9854, 0.2968, 0.9717, 0.3418, 0.9496, 0.3833, 0.9197, 0.4197, 0.8833, 0.4496, 0.8418, 0.4717, 0.7968, 0.4854, 1.0, 0.8902, 1.0, 1.0, 0.9688, 1.0, 0.9688, 0.8902, 0.9688, 0.8902, 0.9688, 1.0, 0.9375, 1.0, 0.9375, 0.8902, 0.9375, 0.8902, 0.9375, 1.0, 0.9062, 1.0, 0.9062, 0.8902, 0.9062, 0.8902, 0.9062, 1.0, 0.875, 1.0, 0.875, 0.8902, 0.875, 0.8902, 0.875, 1.0, 0.8438, 1.0, 0.8438, 0.8902, 0.8438, 0.8902, 0.8438, 1.0, 0.8125, 1.0, 0.8125, 0.8902, 0.8125, 0.8902, 0.8125, 1.0, 0.7812, 1.0, 0.7813, 0.8902, 0.7813, 0.8902, 0.7812, 1.0, 0.75, 1.0, 0.75, 0.8902, 0.75, 0.8902, 0.75, 1.0, 0.7188, 1.0, 0.7188, 0.8902, 0.7188, 0.8902, 0.7188, 1.0, 0.6875, 1.0, 0.6875, 0.8902, 0.6875, 0.8902, 0.6875, 1.0, 0.6562, 1.0, 0.6562, 0.8902, 0.6562, 0.8902, 0.6562, 1.0, 0.625, 1.0, 0.625, 0.8902, 0.625, 0.8902, 0.625, 1.0, 0.5938, 1.0, 0.5938, 0.8902, 0.5938, 0.8902, 0.5938, 1.0, 0.5625, 1.0, 0.5625, 0.8902, 0.5625, 0.8902, 0.5625, 1.0, 0.5312, 1.0, 0.5312, 0.8902, 0.5312, 0.8902, 0.5312, 1.0, 0.5, 1.0, 0.5, 0.8902, 0.5, 0.8902, 0.5, 1.0, 0.4688, 1.0, 0.4688, 0.8902, 0.4688, 0.8902, 0.4688, 1.0, 0.4375, 1.0, 0.4375, 0.8902, 0.4375, 0.8902, 0.4375, 1.0, 0.4062, 1.0, 0.4062, 0.8902, 0.4062, 0.8902, 0.4062, 1.0, 0.375, 1.0, 0.375, 0.8902, 0.375, 0.8902, 0.375, 1.0, 0.3438, 1.0, 0.3438, 0.8902, 0.3438, 0.8902, 0.3438, 1.0, 0.3125, 1.0, 0.3125, 0.8902, 0.3125, 0.8902, 0.3125, 1.0, 0.2812, 1.0, 0.2812, 0.8902, 0.2812, 0.8902, 0.2812, 1.0, 0.25, 1.0, 0.25, 0.8902, 0.25, 0.8902, 0.25, 1.0, 0.2188, 1.0, 0.2188, 0.8902, 0.2188, 0.8902, 0.2188, 1.0, 0.1875, 1.0, 0.1875, 0.8902, 0.1875, 0.8902, 0.1875, 1.0, 0.1562, 1.0, 0.1562, 0.8902, 0.1562, 0.8902, 0.1562, 1.0, 0.125, 1.0, 0.125, 0.8902, 0.125, 0.8902, 0.125, 1.0, 0.09375, 1.0, 0.09375, 0.8902, 0.09375, 0.8902, 0.09375, 1.0, 0.0625, 1.0, 0.0625, 0.8902, 0.9375, 1.0, 0.9688, 1.0, 0.9688, 1.0, 0.9375, 1.0, 0.0625, 0.8902, 0.0625, 1.0, 0.03125, 1.0, 0.03125, 0.8902, 0.03125, 0.8902, 0.03125, 1.0, 0.0, 1.0, 0.0, 0.8902, 0.75, 0.49, 0.7968, 0.4854, 0.8418, 0.4717, 0.8833, 0.4496, 0.9197, 0.4197, 0.9496, 0.3833, 0.9717, 0.3418, 0.9854, 0.2968, 0.99, 0.25, 0.9854, 0.2032, 0.9717, 0.1582, 0.9496, 0.1167, 0.9197, 0.08029, 0.8833, 0.05045, 0.8418, 0.02827, 0.7968, 0.01461, 0.75, 0.01, 0.7032, 0.01461, 0.6582, 0.02827, 0.6167, 0.05045, 0.5803, 0.08029, 0.5504, 0.1167, 0.5283, 0.1582, 0.5146, 0.2032, 0.51, 0.25, 0.5146, 0.2968, 0.5283, 0.3418, 0.5504, 0.3833, 0.5803, 0.4197, 0.6167, 0.4496, 0.6582, 0.4717, 0.7032, 0.4854, 0.125, 1.0, 0.1562, 1.0, 0.1562, 1.0, 0.125, 1.0, 0.0, 1.0, 0.03125, 1.0, 0.03125, 1.0, 0.0, 1.0, 0.5938, 0.9093, 0.5625, 0.9093, 0.5625, 0.9093, 0.5938, 0.9093, 0.5312, 0.9093, 0.5, 0.9093, 0.5, 0.9093, 0.5312, 0.9093, 0.6562, 1.0, 0.6875, 1.0, 0.6875, 1.0, 0.6562, 1.0, 0.1562, 0.9093, 0.125, 0.9093, 0.125, 0.9093, 0.1562, 0.9093, 0.375, 1.0, 0.4062, 1.0, 0.4062, 1.0, 0.375, 1.0, 0.75, 0.9093, 0.7188, 0.9093, 0.7188, 0.9093, 0.75, 0.9093, 0.09375, 1.0, 0.125, 1.0, 0.125, 1.0, 0.09375, 1.0, 0.9062, 1.0, 0.9375, 1.0, 0.9375, 1.0, 0.9062, 1.0, 0.625, 0.9093, 0.5938, 0.9093, 0.5938, 0.9093, 0.625, 0.9093, 0.625, 1.0, 0.6562, 1.0, 0.6562, 1.0, 0.625, 1.0, 0.7188, 0.9093, 0.6875, 0.9093, 0.6875, 0.9093, 0.7188, 0.9093, 0.3438, 1.0, 0.375, 1.0, 0.375, 1.0, 0.3438, 1.0, 0.6562, 0.9093, 0.625, 0.9093, 0.625, 0.9093, 0.6562, 0.9093, 0.0625, 1.0, 0.09375, 1.0, 0.09375, 1.0, 0.0625, 1.0, 0.875, 1.0, 0.9062, 1.0, 0.9062, 1.0, 0.875, 1.0, 0.2812, 0.9093, 0.25, 0.9093, 0.25, 0.9093, 0.2812, 0.9093, 0.5938, 1.0, 0.625, 1.0, 0.625, 1.0, 0.5938, 1.0, 0.09375, 0.9093, 0.0625, 0.9093, 0.0625, 0.9093, 0.09375, 0.9093, 0.3125, 1.0, 0.3438, 1.0, 0.3438, 1.0, 0.3125, 1.0, 0.4375, 0.9093, 0.4062, 0.9093, 0.4062, 0.9093, 0.4375, 0.9093, 0.03125, 1.0, 0.0625, 1.0, 0.0625, 1.0, 0.03125, 1.0, 0.8438, 1.0, 0.875, 1.0, 0.875, 1.0, 0.8438, 1.0, 0.25, 0.9093, 0.2188, 0.9093, 0.2188, 0.9093, 0.25, 0.9093, 0.5625, 1.0, 0.5938, 1.0, 0.5938, 1.0, 0.5625, 1.0, 0.9062, 0.9093, 0.875, 0.9093, 0.875, 0.9093, 0.9062, 0.9093, 0.2812, 1.0, 0.3125, 1.0, 0.3125, 1.0, 0.2812, 1.0, 0.5938, 0.9093, 0.5625, 0.9093, 0.5625, 0.9093, 0.5938, 0.9093, 0.0, 1.0, 0.03125, 1.0, 0.03125, 1.0, 0.0, 1.0, 0.8125, 1.0, 0.8438, 1.0, 0.8438, 1.0, 0.8125, 1.0, 0.875, 0.9093, 0.8438, 0.9093, 0.8438, 0.9093, 0.875, 0.9093, 0.6875, 0.9093, 0.6562, 0.9093, 0.6562, 0.9093, 0.6875, 0.9093, 0.5312, 1.0, 0.5625, 1.0, 0.5625, 1.0, 0.5312, 1.0, 0.5625, 0.9093, 0.5312, 0.9093, 0.5312, 0.9093, 0.5625, 0.9093, 0.03125, 0.9093, 0.0, 0.9093, 0.0, 0.9093, 0.03125, 0.9093, 0.25, 1.0, 0.2812, 1.0, 0.2812, 1.0, 0.25, 1.0, 0.1875, 0.9093, 0.1562, 0.9093, 0.1562, 0.9093, 0.1875, 0.9093, 0.0625, 0.9093, 0.03125, 0.9093, 0.03125, 0.9093, 0.0625, 0.9093, 0.7812, 1.0, 0.8125, 1.0, 0.8125, 1.0, 0.7812, 1.0, 0.9688, 0.9093, 0.9375, 0.9093, 0.9375, 0.9093, 0.9688, 0.9093, 0.3438, 0.9093, 0.3125, 0.9093, 0.3125, 0.9093, 0.3438, 0.9093, 0.5, 1.0, 0.5312, 1.0, 0.5312, 1.0, 0.5, 1.0, 0.2188, 0.9093, 0.1875, 0.9093, 0.1875, 0.9093, 0.2188, 0.9093, 0.375, 0.9093, 0.3438, 0.9093, 0.3438, 0.9093, 0.375, 0.9093, 0.2188, 1.0, 0.25, 1.0, 0.25, 1.0, 0.2188, 1.0, 1.0, 0.9093, 0.9688, 0.9093, 0.9688, 0.9093, 1.0, 0.9093, 0.3125, 0.9093, 0.2812, 0.9093, 0.2812, 0.9093, 0.3125, 0.9093, 0.75, 1.0, 0.7812, 1.0, 0.7812, 1.0, 0.75, 1.0, 0.4062, 0.9093, 0.375, 0.9093, 0.375, 0.9093, 0.4062, 0.9093, 0.4688, 1.0, 0.5, 1.0, 0.5, 1.0, 0.4688, 1.0, 0.5, 0.9093, 0.4688, 0.9093, 0.4688, 0.9093, 0.5, 0.9093, 0.1875, 1.0, 0.2188, 1.0, 0.2188, 1.0, 0.1875, 1.0, 0.4688, 0.9093, 0.4375, 0.9093, 0.4375, 0.9093, 0.4688, 0.9093, 0.7188, 1.0, 0.75, 1.0, 0.75, 1.0, 0.7188, 1.0, 0.8125, 0.9093, 0.7812, 0.9093, 0.7812, 0.9093, 0.8125, 0.9093, 0.4375, 1.0, 0.4688, 1.0, 0.4688, 1.0, 0.4375, 1.0, 0.9688, 1.0, 1.0, 1.0, 1.0, 1.0, 0.9688, 1.0, 0.9375, 0.9093, 0.9062, 0.9093, 0.9062, 0.9093, 0.9375, 0.9093, 0.1562, 1.0, 0.1875, 1.0, 0.1875, 1.0, 0.1562, 1.0, 0.7812, 0.9093, 0.75, 0.9093, 0.75, 0.9093, 0.7812, 0.9093, 0.6875, 1.0, 0.7188, 1.0, 0.7188, 1.0, 0.6875, 1.0, 0.8438, 0.9093, 0.8125, 0.9093, 0.8125, 0.9093, 0.8438, 0.9093, 0.4062, 1.0, 0.4375, 1.0, 0.4375, 1.0, 0.4062, 1.0, 0.125, 0.9093, 0.09375, 0.9093, 0.09375, 0.9093, 0.125, 0.9093, 0.0625, 0.9093, 0.03125, 0.9093, 0.03125, 0.9093, 0.0625, 0.9093, 0.1875, 0.9093, 0.1562, 0.9093, 0.1562, 0.9093, 0.1875, 0.9093, 0.8125, 1.0, 0.8438, 1.0, 0.8438, 1.0, 0.8125, 1.0, 0.875, 0.9093, 0.8438, 0.9093, 0.8438, 0.9093, 0.875, 0.9093, 0.6875, 0.9093, 0.6562, 0.9093, 0.6562, 0.9093, 0.6875, 0.9093, 0.7812, 1.0, 0.8125, 1.0, 0.8125, 1.0, 0.7812, 1.0, 0.5625, 0.9093, 0.5312, 0.9093, 0.5312, 0.9093, 0.5625, 0.9093, 0.03125, 0.9093, 0.0, 0.9093, 0.0, 0.9093, 0.03125, 0.9093, 0.75, 1.0, 0.7812, 1.0, 0.7812, 1.0, 0.75, 1.0, 0.1875, 0.9093, 0.1562, 0.9093, 0.1562, 0.9093, 0.1875, 0.9093, 0.0625, 0.9093, 0.03125, 0.9093, 0.03125, 0.9093, 0.0625, 0.9093, 0.7188, 1.0, 0.75, 1.0, 0.75, 1.0, 0.7188, 1.0, 0.9688, 0.9093, 0.9375, 0.9093, 0.9375, 0.9093, 0.9688, 0.9093, 0.3438, 0.9093, 0.3125, 0.9093, 0.3125, 0.9093, 0.3438, 0.9093, 0.6875, 1.0, 0.7188, 1.0, 0.7188, 1.0, 0.6875, 1.0, 0.2188, 0.9093, 0.1875, 0.9093, 0.1875, 0.9093, 0.2188, 0.9093, 0.375, 0.9093, 0.3438, 0.9093, 0.3438, 0.9093, 0.375, 0.9093, 0.6562, 1.0, 0.6875, 1.0, 0.6875, 1.0, 0.6562, 1.0, 1.0, 0.9093, 0.9688, 0.9093, 0.9688, 0.9093, 1.0, 0.9093, 0.3125, 0.9093, 0.2812, 0.9093, 0.2812, 0.9093, 0.3125, 0.9093, 0.625, 1.0, 0.6562, 1.0, 0.6562, 1.0, 0.625, 1.0, 0.4062, 0.9093, 0.375, 0.9093, 0.375, 0.9093, 0.4062, 0.9093, 0.5938, 1.0, 0.625, 1.0, 0.625, 1.0, 0.5938, 1.0, 0.5, 0.9093, 0.4688, 0.9093, 0.4688, 0.9093, 0.5, 0.9093, 0.5625, 1.0, 0.5938, 1.0, 0.5938, 1.0, 0.5625, 1.0, 0.4688, 0.9093, 0.4375, 0.9093, 0.4375, 0.9093, 0.4688, 0.9093, 0.5312, 1.0, 0.5625, 1.0, 0.5625, 1.0, 0.5312, 1.0, 0.8125, 0.9093, 0.7812, 0.9093, 0.7812, 0.9093, 0.8125, 0.9093, 0.5, 1.0, 0.5312, 1.0, 0.5312, 1.0, 0.5, 1.0, 0.9375, 0.9093, 0.9062, 0.9093, 0.9062, 0.9093, 0.9375, 0.9093, 0.4688, 1.0, 0.5, 1.0, 0.5, 1.0, 0.4688, 1.0, 0.7812, 0.9093, 0.75, 0.9093, 0.75, 0.9093, 0.7812, 0.9093, 0.4375, 1.0, 0.4688, 1.0, 0.4688, 1.0, 0.4375, 1.0, 0.8438, 0.9093, 0.8125, 0.9093, 0.8125, 0.9093, 0.8438, 0.9093, 0.4062, 1.0, 0.4375, 1.0, 0.4375, 1.0, 0.4062, 1.0, 0.125, 0.9093, 0.09375, 0.9093, 0.09375, 0.9093, 0.125, 0.9093, 0.375, 1.0, 0.4062, 1.0, 0.4062, 1.0, 0.375, 1.0, 0.5312, 0.9093, 0.5, 0.9093, 0.5, 0.9093, 0.5312, 0.9093, 0.3438, 1.0, 0.375, 1.0, 0.375, 1.0, 0.3438, 1.0, 0.1562, 0.9093, 0.125, 0.9093, 0.125, 0.9093, 0.1562, 0.9093, 0.3125, 1.0, 0.3438, 1.0, 0.3438, 1.0, 0.3125, 1.0, 0.75, 0.9093, 0.7188, 0.9093, 0.7188, 0.9093, 0.75, 0.9093, 0.2812, 1.0, 0.3125, 1.0, 0.3125, 1.0, 0.2812, 1.0, 0.625, 0.9093, 0.5938, 0.9093, 0.5938, 0.9093, 0.625, 0.9093, 0.25, 1.0, 0.2812, 1.0, 0.2812, 1.0, 0.25, 1.0, 0.7188, 0.9093, 0.6875, 0.9093, 0.6875, 0.9093, 0.7188, 0.9093, 0.2188, 1.0, 0.25, 1.0, 0.25, 1.0, 0.2188, 1.0, 0.6562, 0.9093, 0.625, 0.9093, 0.625, 0.9093, 0.6562, 0.9093, 0.1875, 1.0, 0.2188, 1.0, 0.2188, 1.0, 0.1875, 1.0, 0.2812, 0.9093, 0.25, 0.9093, 0.25, 0.9093, 0.2812, 0.9093, 0.1562, 1.0, 0.1875, 1.0, 0.1875, 1.0, 0.1562, 1.0, 0.9688, 1.0, 1.0, 1.0, 1.0, 1.0, 0.9688, 1.0, 0.09375, 0.9093, 0.0625, 0.9093, 0.0625, 0.9093, 0.09375, 0.9093, 0.125, 1.0, 0.1562, 1.0, 0.1562, 1.0, 0.125, 1.0, 0.9375, 1.0, 0.9688, 1.0, 0.9688, 1.0, 0.9375, 1.0, 0.4375, 0.9093, 0.4062, 0.9093, 0.4062, 0.9093, 0.4375, 0.9093, 0.09375, 1.0, 0.125, 1.0, 0.125, 1.0, 0.09375, 1.0, 0.9062, 1.0, 0.9375, 1.0, 0.9375, 1.0, 0.9062, 1.0, 0.25, 0.9093, 0.2188, 0.9093, 0.2188, 0.9093, 0.25, 0.9093, 0.0625, 1.0, 0.09375, 1.0, 0.09375, 1.0, 0.0625, 1.0, 0.875, 1.0, 0.9062, 1.0, 0.9062, 1.0, 0.875, 1.0, 0.9062, 0.9093, 0.875, 0.9093, 0.875, 0.9093, 0.9062, 0.9093, 0.03125, 1.0, 0.0625, 1.0, 0.0625, 1.0, 0.03125, 1.0, 0.8438, 1.0, 0.875, 1.0, 0.875, 1.0, 0.8438, 1.0, 0.2968, 0.4854, 0.25, 0.49, 0.2032, 0.4854, 0.1582, 0.4717, 0.1167, 0.4496, 0.08029, 0.4197, 0.05045, 0.3833, 0.02827, 0.3418, 0.01461, 0.2968, 0.01, 0.25, 0.03835, 0.25, 0.04242, 0.2913, 0.05446, 0.331, 0.07402, 0.3676, 0.1003, 0.3997, 0.1324, 0.426, 0.169, 0.4455, 0.2087, 0.4576, 0.25, 0.4616, 0.2913, 0.4576, 0.331, 0.4455, 0.3676, 0.426, 0.3997, 0.3997, 0.426, 0.3676, 0.4455, 0.331, 0.4576, 0.2913, 0.4616, 0.25, 0.49, 0.25, 0.4854, 0.2968, 0.4717, 0.3418, 0.4496, 0.3833, 0.4197, 0.4197, 0.3833, 0.4496, 0.3418, 0.4717, 0.49, 0.25, 0.4616, 0.25, 0.4576, 0.2087, 0.4455, 0.169, 0.426, 0.1324, 0.3997, 0.1003, 0.3676, 0.07402, 0.331, 0.05446, 0.2913, 0.04242, 0.25, 0.03835, 0.2087, 0.04242, 0.169, 0.05446, 0.1324, 0.07402, 0.1003, 0.1003, 0.07402, 0.1324, 0.05446, 0.169, 0.04242, 0.2087, 0.03835, 0.25, 0.01, 0.25, 0.01461, 0.2032, 0.02827, 0.1582, 0.05045, 0.1167, 0.08029, 0.08029, 0.1167, 0.05045, 0.1582, 0.02827, 0.2032, 0.01461, 0.25, 0.01, 0.2968, 0.01461, 0.3418, 0.02827, 0.3833, 0.05045, 0.4197, 0.08029, 0.4496, 0.1167, 0.4717, 0.1582, 0.4854, 0.2032, 0.02827, 0.3418, 0.05045, 0.3833, 0.05045, 0.3833, 0.02827, 0.3418, 0.9688, 0.9093, 0.9375, 0.9093, 0.9375, 0.9093, 0.9688, 0.9093, 0.3438, 0.9093, 0.3125, 0.9093, 0.3125, 0.9093, 0.3438, 0.9093, 0.4688, 1.0, 0.5, 1.0, 0.5, 1.0, 0.4688, 1.0, 0.2188, 0.9093, 0.1875, 0.9093, 0.1875, 0.9093, 0.2188, 0.9093, 0.375, 0.9093, 0.3438, 0.9093, 0.3438, 0.9093, 0.375, 0.9093, 0.01461, 0.2968, 0.02827, 0.3418, 0.02827, 0.3418, 0.01461, 0.2968, 1.0, 0.9093, 0.9688, 0.9093, 0.9688, 0.9093, 1.0, 0.9093, 0.3125, 0.9093, 0.2812, 0.9093, 0.2812, 0.9093, 0.3125, 0.9093, 0.4375, 1.0, 0.4688, 1.0, 0.4688, 1.0, 0.4375, 1.0, 0.4062, 0.9093, 0.375, 0.9093, 0.375, 0.9093, 0.4062, 0.9093, 0.01, 0.25, 0.01461, 0.2968, 0.01461, 0.2968, 0.01, 0.25, 0.5, 0.9093, 0.4688, 0.9093, 0.4688, 0.9093, 0.5, 0.9093, 0.4062, 1.0, 0.4375, 1.0, 0.4375, 1.0, 0.4062, 1.0, 0.4688, 0.9093, 0.4375, 0.9093, 0.4375, 0.9093, 0.4688, 0.9093, 0.01461, 0.2032, 0.01, 0.25, 0.01, 0.25, 0.01461, 0.2032, 0.8125, 0.9093, 0.7812, 0.9093, 0.7812, 0.9093, 0.8125, 0.9093, 0.375, 1.0, 0.4062, 1.0, 0.4062, 1.0, 0.375, 1.0, 0.9375, 0.9093, 0.9062, 0.9093, 0.9062, 0.9093, 0.9375, 0.9093, 0.02827, 0.1582, 0.01461, 0.2032, 0.01461, 0.2032, 0.02827, 0.1582, 0.7812, 0.9093, 0.75, 0.9093, 0.75, 0.9093, 0.7812, 0.9093, 0.3438, 1.0, 0.375, 1.0, 0.375, 1.0, 0.3438, 1.0, 0.8438, 0.9093, 0.8125, 0.9093, 0.8125, 0.9093, 0.8438, 0.9093, 0.05045, 0.1167, 0.02827, 0.1582, 0.02827, 0.1582, 0.05045, 0.1167, 0.125, 0.9093, 0.09375, 0.9093, 0.09375, 0.9093, 0.125, 0.9093, 0.3125, 1.0, 0.3438, 1.0, 0.3438, 1.0, 0.3125, 1.0, 0.5312, 0.9093, 0.5, 0.9093, 0.5, 0.9093, 0.5312, 0.9093, 0.08029, 0.08029, 0.05045, 0.1167, 0.05045, 0.1167, 0.08029, 0.08029, 0.1562, 0.9093, 0.125, 0.9093, 0.125, 0.9093, 0.1562, 0.9093, 0.2812, 1.0, 0.3125, 1.0, 0.3125, 1.0, 0.2812, 1.0, 0.75, 0.9093, 0.7188, 0.9093, 0.7188, 0.9093, 0.75, 0.9093, 0.1167, 0.05045, 0.08029, 0.08029, 0.08029, 0.08029, 0.1167, 0.05045, 0.625, 0.9093, 0.5938, 0.9093, 0.5938, 0.9093, 0.625, 0.9093, 0.25, 1.0, 0.2812, 1.0, 0.2812, 1.0, 0.25, 1.0, 0.7188, 0.9093, 0.6875, 0.9093, 0.6875, 0.9093, 0.7188, 0.9093, 0.1582, 0.02827, 0.1167, 0.05045, 0.1167, 0.05045, 0.1582, 0.02827, 0.6562, 0.9093, 0.625, 0.9093, 0.625, 0.9093, 0.6562, 0.9093, 0.2188, 1.0, 0.25, 1.0, 0.25, 1.0, 0.2188, 1.0, 0.2812, 0.9093, 0.25, 0.9093, 0.25, 0.9093, 0.2812, 0.9093, 0.2032, 0.01461, 0.1582, 0.02827, 0.1582, 0.02827, 0.2032, 0.01461, 0.1875, 1.0, 0.2188, 1.0, 0.2188, 1.0, 0.1875, 1.0, 0.09375, 0.9093, 0.0625, 0.9093, 0.0625, 0.9093, 0.09375, 0.9093, 0.25, 0.01, 0.2032, 0.01461, 0.2032, 0.01461, 0.25, 0.01, 0.1562, 1.0, 0.1875, 1.0, 0.1875, 1.0, 0.1562, 1.0, 0.4375, 0.9093, 0.4062, 0.9093, 0.4062, 0.9093, 0.4375, 0.9093, 0.2968, 0.01461, 0.25, 0.01, 0.25, 0.01, 0.2968, 0.01461, 0.9688, 1.0, 1.0, 1.0, 1.0, 1.0, 0.9688, 1.0, 0.25, 0.9093, 0.2188, 0.9093, 0.2188, 0.9093, 0.25, 0.9093, 0.3418, 0.02827, 0.2968, 0.01461, 0.2968, 0.01461, 0.3418, 0.02827, 0.125, 1.0, 0.1562, 1.0, 0.1562, 1.0, 0.125, 1.0, 0.9062, 0.9093, 0.875, 0.9093, 0.875, 0.9093, 0.9062, 0.9093, 0.3833, 0.05045, 0.3418, 0.02827, 0.3418, 0.02827, 0.3833, 0.05045, 0.9375, 1.0, 0.9688, 1.0, 0.9688, 1.0, 0.9375, 1.0, 0.5938, 0.9093, 0.5625, 0.9093, 0.5625, 0.9093, 0.5938, 0.9093, 0.4197, 0.08029, 0.3833, 0.05045, 0.3833, 0.05045, 0.4197, 0.08029, 0.09375, 1.0, 0.125, 1.0, 0.125, 1.0, 0.09375, 1.0, 0.875, 0.9093, 0.8438, 0.9093, 0.8438, 0.9093, 0.875, 0.9093, 0.6875, 0.9093, 0.6562, 0.9093, 0.6562, 0.9093, 0.6875, 0.9093, 0.4496, 0.1167, 0.4197, 0.08029, 0.4197, 0.08029, 0.4496, 0.1167, 0.5625, 0.9093, 0.5312, 0.9093, 0.5312, 0.9093, 0.5625, 0.9093, 0.03125, 0.9093, 0.0, 0.9093, 0.0, 0.9093, 0.03125, 0.9093, 0.9062, 1.0, 0.9375, 1.0, 0.9375, 1.0, 0.9062, 1.0, 0.75, 1.0, 0.7812, 1.0, 0.7812, 1.0, 0.75, 1.0, 0.7812, 1.0, 0.8125, 1.0, 0.8125, 1.0, 0.7812, 1.0, 0.8125, 1.0, 0.8438, 1.0, 0.8438, 1.0, 0.8125, 1.0, 0.0, 1.0, 0.03125, 1.0, 0.03125, 1.0, 0.0, 1.0, 0.8438, 1.0, 0.875, 1.0, 0.875, 1.0, 0.8438, 1.0, 0.03125, 1.0, 0.0625, 1.0, 0.0625, 1.0, 0.03125, 1.0, 0.875, 1.0, 0.9062, 1.0, 0.9062, 1.0, 0.875, 1.0, 0.0625, 1.0, 0.09375, 1.0, 0.09375, 1.0, 0.0625, 1.0, 0.9062, 1.0, 0.9375, 1.0, 0.9375, 1.0, 0.9062, 1.0, 0.09375, 1.0, 0.125, 1.0, 0.125, 1.0, 0.09375, 1.0, 0.9375, 1.0, 0.9688, 1.0, 0.9688, 1.0, 0.9375, 1.0, 0.125, 1.0, 0.1562, 1.0, 0.1562, 1.0, 0.125, 1.0, 0.9688, 1.0, 1.0, 1.0, 1.0, 1.0, 0.9688, 1.0, 0.1562, 1.0, 0.1875, 1.0, 0.1875, 1.0, 0.1562, 1.0, 0.1875, 1.0, 0.2188, 1.0, 0.2188, 1.0, 0.1875, 1.0, 0.2188, 1.0, 0.25, 1.0, 0.25, 1.0, 0.2188, 1.0, 0.25, 1.0, 0.2812, 1.0, 0.2812, 1.0, 0.25, 1.0, 0.2812, 1.0, 0.3125, 1.0, 0.3125, 1.0, 0.2812, 1.0, 0.3125, 1.0, 0.3438, 1.0, 0.3438, 1.0, 0.3125, 1.0, 0.3438, 1.0, 0.375, 1.0, 0.375, 1.0, 0.3438, 1.0, 0.375, 1.0, 0.4062, 1.0, 0.4062, 1.0, 0.375, 1.0, 0.4062, 1.0, 0.4375, 1.0, 0.4375, 1.0, 0.4062, 1.0, 0.4375, 1.0, 0.4688, 1.0, 0.4688, 1.0, 0.4375, 1.0, 0.4688, 1.0, 0.5, 1.0, 0.5, 1.0, 0.4688, 1.0, 0.5, 1.0, 0.5312, 1.0, 0.5312, 1.0, 0.5, 1.0, 0.5312, 1.0, 0.5625, 1.0, 0.5625, 1.0, 0.5312, 1.0, 0.5625, 1.0, 0.5938, 1.0, 0.5938, 1.0, 0.5625, 1.0, 0.5938, 1.0, 0.625, 1.0, 0.625, 1.0, 0.5938, 1.0, 0.625, 1.0, 0.6562, 1.0, 0.6562, 1.0, 0.625, 1.0, 0.6562, 1.0, 0.6875, 1.0, 0.6875, 1.0, 0.6562, 1.0, 0.6875, 1.0, 0.7188, 1.0, 0.7188, 1.0, 0.6875, 1.0, 0.7188, 1.0, 0.75, 1.0, 0.75, 1.0, 0.7188, 1.0, 0.7188, 1.0, 0.75, 1.0, 0.75, 1.0, 0.7188, 1.0, 0.6875, 1.0, 0.7188, 1.0, 0.7188, 1.0, 0.6875, 1.0, 0.6562, 1.0, 0.6875, 1.0, 0.6875, 1.0, 0.6562, 1.0, 0.625, 1.0, 0.6562, 1.0, 0.6562, 1.0, 0.625, 1.0, 0.5938, 1.0, 0.625, 1.0, 0.625, 1.0, 0.5938, 1.0, 0.5625, 1.0, 0.5938, 1.0, 0.5938, 1.0, 0.5625, 1.0, 0.5312, 1.0, 0.5625, 1.0, 0.5625, 1.0, 0.5312, 1.0, 0.5, 1.0, 0.5312, 1.0, 0.5312, 1.0, 0.5, 1.0, 0.4688, 1.0, 0.5, 1.0, 0.5, 1.0, 0.4688, 1.0, 0.4375, 1.0, 0.4688, 1.0, 0.4688, 1.0, 0.4375, 1.0, 0.4062, 1.0, 0.4375, 1.0, 0.4375, 1.0, 0.4062, 1.0, 0.375, 1.0, 0.4062, 1.0, 0.4062, 1.0, 0.375, 1.0, 0.3438, 1.0, 0.375, 1.0, 0.375, 1.0, 0.3438, 1.0, 0.3125, 1.0, 0.3438, 1.0, 0.3438, 1.0, 0.3125, 1.0, 0.2812, 1.0, 0.3125, 1.0, 0.3125, 1.0, 0.2812, 1.0, 0.25, 1.0, 0.2812, 1.0, 0.2812, 1.0, 0.25, 1.0, 0.2188, 1.0, 0.25, 1.0, 0.25, 1.0, 0.2188, 1.0, 0.1875, 1.0, 0.2188, 1.0, 0.2188, 1.0, 0.1875, 1.0, 0.1562, 1.0, 0.1875, 1.0, 0.1875, 1.0, 0.1562, 1.0, 0.9688, 1.0, 1.0, 1.0, 1.0, 1.0, 0.9688, 1.0, 0.125, 1.0, 0.1562, 1.0, 0.1562, 1.0, 0.125, 1.0, 0.9375, 1.0, 0.9688, 1.0, 0.9688, 1.0, 0.9375, 1.0, 0.09375, 1.0, 0.125, 1.0, 0.125, 1.0, 0.09375, 1.0, 0.9062, 1.0, 0.9375, 1.0, 0.9375, 1.0, 0.9062, 1.0, 0.0625, 1.0, 0.09375, 1.0, 0.09375, 1.0, 0.0625, 1.0, 0.875, 1.0, 0.9062, 1.0, 0.9062, 1.0, 0.875, 1.0, 0.03125, 1.0, 0.0625, 1.0, 0.0625, 1.0, 0.03125, 1.0, 0.8438, 1.0, 0.875, 1.0, 0.875, 1.0, 0.8438, 1.0, 0.0, 1.0, 0.03125, 1.0, 0.03125, 1.0, 0.0, 1.0, 0.8125, 1.0, 0.8438, 1.0, 0.8438, 1.0, 0.8125, 1.0, 0.7812, 1.0, 0.8125, 1.0, 0.8125, 1.0, 0.7812, 1.0, 0.75, 1.0, 0.7812, 1.0, 0.7812, 1.0, 0.75, 1.0, 0.25, 0.49, 0.2968, 0.4854, 0.2968, 0.4854, 0.25, 0.49, 0.5, 1.0, 0.5312, 1.0, 0.5312, 1.0, 0.5, 1.0, 0.05045, 0.3833, 0.08029, 0.4197, 0.08029, 0.4197, 0.05045, 0.3833, 0.2968, 0.4854, 0.3418, 0.4717, 0.3418, 0.4717, 0.2968, 0.4854, 0.5312, 1.0, 0.5625, 1.0, 0.5625, 1.0, 0.5312, 1.0, 0.08029, 0.4197, 0.1167, 0.4496, 0.1167, 0.4496, 0.08029, 0.4197, 0.3418, 0.4717, 0.3833, 0.4496, 0.3833, 0.4496, 0.3418, 0.4717, 0.5625, 1.0, 0.5938, 1.0, 0.5938, 1.0, 0.5625, 1.0, 0.75, 1.0, 0.7812, 1.0, 0.7812, 1.0, 0.75, 1.0, 0.1167, 0.4496, 0.1582, 0.4717, 0.1582, 0.4717, 0.1167, 0.4496, 0.3833, 0.4496, 0.4197, 0.4197, 0.4197, 0.4197, 0.3833, 0.4496, 0.5938, 1.0, 0.625, 1.0, 0.625, 1.0, 0.5938, 1.0, 0.7812, 1.0, 0.8125, 1.0, 0.8125, 1.0, 0.7812, 1.0, 0.1582, 0.4717, 0.2032, 0.4854, 0.2032, 0.4854, 0.1582, 0.4717, 0.4197, 0.4197, 0.4496, 0.3833, 0.4496, 0.3833, 0.4197, 0.4197, 0.625, 1.0, 0.6562, 1.0, 0.6562, 1.0, 0.625, 1.0, 0.8125, 1.0, 0.8438, 1.0, 0.8438, 1.0, 0.8125, 1.0, 0.2032, 0.4854, 0.25, 0.49, 0.25, 0.49, 0.2032, 0.4854, 0.4496, 0.3833, 0.4717, 0.3418, 0.4717, 0.3418, 0.4496, 0.3833, 0.6562, 1.0, 0.6875, 1.0, 0.6875, 1.0, 0.6562, 1.0, 0.0, 1.0, 0.03125, 1.0, 0.03125, 1.0, 0.0, 1.0, 0.4717, 0.3418, 0.4854, 0.2968, 0.4854, 0.2968, 0.4717, 0.3418, 0.6875, 1.0, 0.7188, 1.0, 0.7188, 1.0, 0.6875, 1.0, 0.8438, 1.0, 0.875, 1.0, 0.875, 1.0, 0.8438, 1.0, 0.4854, 0.2968, 0.49, 0.25, 0.49, 0.25, 0.4854, 0.2968, 0.7188, 1.0, 0.75, 1.0, 0.75, 1.0, 0.7188, 1.0, 0.03125, 1.0, 0.0625, 1.0, 0.0625, 1.0, 0.03125, 1.0, 0.49, 0.25, 0.4854, 0.2032, 0.4854, 0.2032, 0.49, 0.25, 0.875, 1.0, 0.9062, 1.0, 0.9062, 1.0, 0.875, 1.0, 0.4854, 0.2032, 0.4717, 0.1582, 0.4717, 0.1582, 0.4854, 0.2032, 0.0625, 1.0, 0.09375, 1.0, 0.09375, 1.0, 0.0625, 1.0, 0.4717, 0.1582, 0.4496, 0.1167, 0.4496, 0.1167, 0.4717, 0.1582, 0.03125, 0.6177, 0.03125, 0.8902, 0.0, 0.8902, 0.0, 0.6177, 0.0625, 0.6177, 0.0625, 0.8902, 0.03125, 0.8902, 0.03125, 0.6177, 0.09375, 0.6177, 0.09375, 0.8902, 0.0625, 0.8902, 0.0625, 0.6177, 0.125, 0.6177, 0.125, 0.8902, 0.09375, 0.8902, 0.09375, 0.6177, 0.1562, 0.6177, 0.1562, 0.8902, 0.125, 0.8902, 0.125, 0.6177, 0.1875, 0.6177, 0.1875, 0.8902, 0.1562, 0.8902, 0.1562, 0.6177, 0.2188, 0.6177, 0.2188, 0.8902, 0.1875, 0.8902, 0.1875, 0.6177, 0.25, 0.6177, 0.25, 0.8902, 0.2188, 0.8902, 0.2188, 0.6177, 0.2812, 0.6177, 0.2812, 0.8902, 0.25, 0.8902, 0.25, 0.6177, 0.3125, 0.6177, 0.3125, 0.8902, 0.2812, 0.8902, 0.2812, 0.6177, 0.3438, 0.6177, 0.3438, 0.8902, 0.3125, 0.8902, 0.3125, 0.6177, 0.375, 0.6177, 0.375, 0.8902, 0.3438, 0.8902, 0.3438, 0.6177, 0.4062, 0.6177, 0.4062, 0.8902, 0.375, 0.8902, 0.375, 0.6177, 0.4375, 0.6177, 0.4375, 0.8902, 0.4062, 0.8902, 0.4062, 0.6177, 0.4688, 0.6177, 0.4688, 0.8902, 0.4375, 0.8902, 0.4375, 0.6177, 0.5, 0.6177, 0.5, 0.8902, 0.4688, 0.8902, 0.4688, 0.6177, 0.5312, 0.6177, 0.5312, 0.8902, 0.5, 0.8902, 0.5, 0.6177, 0.5625, 0.6177, 0.5625, 0.8902, 0.5312, 0.8902, 0.5312, 0.6177, 0.5938, 0.6177, 0.5938, 0.8902, 0.5625, 0.8902, 0.5625, 0.6177, 0.625, 0.6177, 0.625, 0.8902, 0.5938, 0.8902, 0.5938, 0.6177, 0.6562, 0.6177, 0.6562, 0.8902, 0.625, 0.8902, 0.625, 0.6177, 0.6875, 0.6177, 0.6875, 0.8902, 0.6562, 0.8902, 0.6562, 0.6177, 0.7188, 0.6177, 0.7188, 0.8902, 0.6875, 0.8902, 0.6875, 0.6177, 0.75, 0.6177, 0.75, 0.8902, 0.7188, 0.8902, 0.7188, 0.6177, 0.7812, 0.6177, 0.7813, 0.8902, 0.75, 0.8902, 0.75, 0.6177, 0.8125, 0.6177, 0.8125, 0.8902, 0.7813, 0.8902, 0.7812, 0.6177, 0.8438, 0.6177, 0.8438, 0.8902, 0.8125, 0.8902, 0.8125, 0.6177, 0.875, 0.6177, 0.875, 0.8902, 0.8438, 0.8902, 0.8438, 0.6177, 0.9062, 0.6177, 0.9062, 0.8902, 0.875, 0.8902, 0.875, 0.6177, 0.9375, 0.6177, 0.9375, 0.8902, 0.9062, 0.8902, 0.9062, 0.6177, 0.9688, 0.6177, 0.9688, 0.8902, 0.9375, 0.8902, 0.9375, 0.6177, 1.0, 0.6177, 1.0, 0.8902, 0.9688, 0.8902, 0.9688, 0.6177, 1.0, 0.5, 1.0, 0.6177, 0.9688, 0.6177, 0.9688, 0.5, 0.9688, 0.5, 0.9688, 0.6177, 0.9375, 0.6177, 0.9375, 0.5, 0.9375, 0.5, 0.9375, 0.6177, 0.9062, 0.6177, 0.9062, 0.5, 0.9062, 0.5, 0.9062, 0.6177, 0.875, 0.6177, 0.875, 0.5, 0.875, 0.5, 0.875, 0.6177, 0.8438, 0.6177, 0.8438, 0.5, 0.8438, 0.5, 0.8438, 0.6177, 0.8125, 0.6177, 0.8125, 0.5, 0.8125, 0.5, 0.8125, 0.6177, 0.7812, 0.6177, 0.7812, 0.5, 0.7812, 0.5, 0.7812, 0.6177, 0.75, 0.6177, 0.75, 0.5, 0.75, 0.5, 0.75, 0.6177, 0.7188, 0.6177, 0.7188, 0.5, 0.7188, 0.5, 0.7188, 0.6177, 0.6875, 0.6177, 0.6875, 0.5, 0.6875, 0.5, 0.6875, 0.6177, 0.6562, 0.6177, 0.6562, 0.5, 0.6562, 0.5, 0.6562, 0.6177, 0.625, 0.6177, 0.625, 0.5, 0.625, 0.5, 0.625, 0.6177, 0.5938, 0.6177, 0.5938, 0.5, 0.5938, 0.5, 0.5938, 0.6177, 0.5625, 0.6177, 0.5625, 0.5, 0.5625, 0.5, 0.5625, 0.6177, 0.5312, 0.6177, 0.5312, 0.5, 0.5312, 0.5, 0.5312, 0.6177, 0.5, 0.6177, 0.5, 0.5, 0.5, 0.5, 0.5, 0.6177, 0.4688, 0.6177, 0.4688, 0.5, 0.4688, 0.5, 0.4688, 0.6177, 0.4375, 0.6177, 0.4375, 0.5, 0.4375, 0.5, 0.4375, 0.6177, 0.4062, 0.6177, 0.4062, 0.5, 0.4062, 0.5, 0.4062, 0.6177, 0.375, 0.6177, 0.375, 0.5, 0.375, 0.5, 0.375, 0.6177, 0.3438, 0.6177, 0.3438, 0.5, 0.3438, 0.5, 0.3438, 0.6177, 0.3125, 0.6177, 0.3125, 0.5, 0.3125, 0.5, 0.3125, 0.6177, 0.2812, 0.6177, 0.2812, 0.5, 0.2812, 0.5, 0.2812, 0.6177, 0.25, 0.6177, 0.25, 0.5, 0.25, 0.5, 0.25, 0.6177, 0.2188, 0.6177, 0.2188, 0.5, 0.2188, 0.5, 0.2188, 0.6177, 0.1875, 0.6177, 0.1875, 0.5, 0.1875, 0.5, 0.1875, 0.6177, 0.1562, 0.6177, 0.1562, 0.5, 0.1562, 0.5, 0.1562, 0.6177, 0.125, 0.6177, 0.125, 0.5, 0.125, 0.5, 0.125, 0.6177, 0.09375, 0.6177, 0.09375, 0.5, 0.09375, 0.5, 0.09375, 0.6177, 0.0625, 0.6177, 0.0625, 0.5, 0.0625, 0.5, 0.0625, 0.6177, 0.03125, 0.6177, 0.03125, 0.5, 0.03125, 0.5, 0.03125, 0.6177, 0.0, 0.6177, 0.0, 0.5])
me_cylinder_002.materials.append(mat_material_001)
me_cylinder_002.materials.append(mat_material_002)
me_cylinder_002.use_remesh_fix_poles = True
me_cylinder_002.use_remesh_preserve_attributes = False
me_cylinder_002.use_mirror_vertex_groups = False
me_cylinder_002.update()

# ---- objects
ob_bottlebaked = bpy.data.objects.new('BottleBaked', me_cylinder_002)

# ---- transforms, parenting, visibility, modifiers, constraints
ob_bottlebaked.location = (0.0, 0.0, 0.08365)
ob_bottlebaked.scale = (0.05, 0.05, 0.05838)
ob_bottlebaked.lineart.crease_threshold = 0.0

# ---- collection membership
col_collection.objects.link(ob_bottlebaked)

# ---- scene / render settings (as saved in the file)
scene.frame_start = 1; scene.frame_end = 250; scene.frame_set(1)
scene.render.engine = 'CYCLES'
scene.cycles.use_denoising = False
scene.cycles.samples = 128
scene.cycles.sampling_pattern = 'TABULATED_SOBOL'
scene.cycles.use_adaptive_sampling = False
scene.cycles.use_light_tree = False
scene.view_settings.view_transform = 'Filmic'
bpy.context.view_layer.update()

# ---- added for rendering (the .blend has no active camera and no usable light): camera, sun
cam_auto = bpy.data.cameras.new('AutoCamera')
cam_auto.lens = 50.0
cam_auto.sensor_width = 36.0
cam_auto.clip_end = 1000.0
ob_auto_camera = bpy.data.objects.new('AutoCamera', cam_auto)
scene.collection.objects.link(ob_auto_camera)
ob_auto_camera.location = (0.39254, -0.471048, 0.539311)
ob_auto_camera.rotation_euler = (1.09748, -7.21219e-08, 0.694738)
scene.camera = ob_auto_camera
light_auto_sun = bpy.data.lights.new('AutoSun', 'SUN')
light_auto_sun.energy = 3.0
light_auto_sun.angle = 0.0523599
ob_auto_sun = bpy.data.objects.new('AutoSun', light_auto_sun)
scene.collection.objects.link(ob_auto_sun)
ob_auto_sun.rotation_euler = (0.872665, 0.174533, 0.523599)
bpy.context.view_layer.update()
